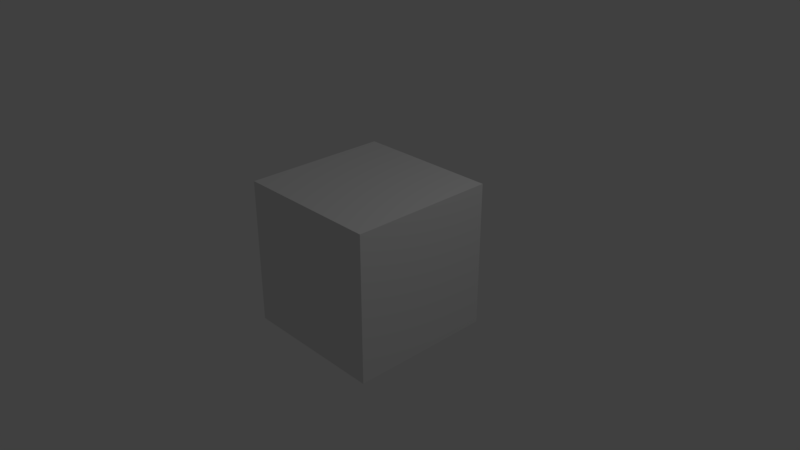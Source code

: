 # Source: Introentwurf1.blend  (saved by Blender 2.79.0; exported with 4.5.12 LTS)
import bpy
from mathutils import Matrix  # noqa: F401  (used for matrix-valued properties, if any)

bpy.ops.wm.read_factory_settings(use_empty=True)
scene = bpy.context.scene
scene.name = 'Scene'

# ---- collections
col_collection_1 = bpy.data.collections.new('Collection 1'); scene.collection.children.link(col_collection_1)

# ---- materials (node trees are filled in below, after node groups)
mat_material = bpy.data.materials.new('Material')
mat_material.alpha_threshold = 0.0
mat_material.use_transparent_shadow = False
mat_material.roughness = 0.5
mat_material.line_color = (0.0, 0.0, 0.0, 1.0)

# ---- material node trees

# ---- world
world_world = bpy.data.worlds.new('World'); scene.world = world_world
world_world.color = (0.05088, 0.05088, 0.05088)
world_world.use_sun_shadow = False
world_world.sun_shadow_jitter_overblur = 0.0
world_world.cycles.sampling_method = 'MANUAL'

# ---- cameras
cam_camera = bpy.data.cameras.new('Camera')
cam_camera.clip_end = 100.0
cam_camera.lens = 35.0
cam_camera.sensor_width = 32.0
cam_camera.sensor_height = 18.0
cam_camera.ortho_scale = 7.314
cam_camera.dof.focus_distance = 0.0
cam_camera.dof.aperture_fstop = 128.0

# ---- lights
light_lamp = bpy.data.lights.new('Lamp', 'POINT')
light_lamp.transmission_factor = 0.0
light_lamp.cutoff_distance = 30.0
light_lamp.energy = 100.0
light_lamp.shadow_buffer_clip_start = 1.001
light_lamp.shadow_soft_size = 0.1
light_lamp.shadow_maximum_resolution = 0.006
light_lamp.use_absolute_resolution = True

# ---- meshes
me_cube = bpy.data.meshes.new('Cube')
me_cube.from_pydata([(1.0, 1.0, -1.0), (1.0, -1.0, -1.0), (-1.0, -1.0, -1.0), (-1.0, 1.0, -1.0), (1.0, 1.0, 1.0), (1.0, -1.0, 1.0), (-1.0, -1.0, 1.0), (-1.0, 1.0, 1.0)], [], [(0, 1, 2, 3), (4, 7, 6, 5), (0, 4, 5, 1), (1, 5, 6, 2), (2, 6, 7, 3), (4, 0, 3, 7)])
me_cube.materials.append(mat_material)
me_cube.use_remesh_preserve_volume = False
me_cube.use_remesh_preserve_attributes = False
me_cube.use_mirror_vertex_groups = False
me_cube.update()

# ---- objects
ob_cube = bpy.data.objects.new('Cube', me_cube)
ob_lamp = bpy.data.objects.new('Lamp', light_lamp)
ob_camera = bpy.data.objects.new('Camera', cam_camera)

# ---- transforms, parenting, visibility, modifiers, constraints
ob_cube.location = (0.0, 0.0, 0.0)
ob_cube.lock_rotations_4d = False
ob_cube.empty_display_type = 'ARROWS'
ob_cube.lineart.crease_threshold = 0.0
ob_lamp.location = (4.076, 1.005, 5.904)
ob_lamp.rotation_euler = (0.6503, 0.05522, 1.866)
ob_lamp.lock_rotations_4d = False
ob_lamp.empty_display_type = 'ARROWS'
ob_lamp.color = (0.0, 0.0, 0.0, 0.0)
ob_lamp.lineart.crease_threshold = 0.0
ob_camera.location = (7.481, -6.508, 5.344)
ob_camera.rotation_euler = (1.109, 0.0, 0.8149)
ob_camera.lock_rotations_4d = False
ob_camera.empty_display_type = 'ARROWS'
ob_camera.color = (0.0, 0.0, 0.0, 0.0)
ob_camera.display_type = 'WIRE'
ob_camera.lineart.crease_threshold = 0.0

# ---- collection membership
col_collection_1.objects.link(ob_cube)
col_collection_1.objects.link(ob_lamp)
col_collection_1.objects.link(ob_camera)

# ---- scene / render settings (as saved in the file)
scene.camera = ob_camera
scene.frame_start = 1; scene.frame_end = 164; scene.frame_set(1)
scene.render.engine = 'BLENDER_EEVEE_NEXT'
scene.render.image_settings.file_format = 'FFMPEG'
scene.render.image_settings.color_mode = 'RGB'
scene.render.dither_intensity = 0.0
scene.render.use_render_cache = True
scene.cycles.use_denoising = False
scene.cycles.samples = 128
scene.cycles.sampling_pattern = 'TABULATED_SOBOL'
scene.cycles.use_adaptive_sampling = False
scene.cycles.use_light_tree = False
scene.cycles.blur_glossy = 0.0
scene.cycles.sample_clamp_indirect = 0.0
scene.view_settings.view_transform = 'Standard'
bpy.context.view_layer.update()
